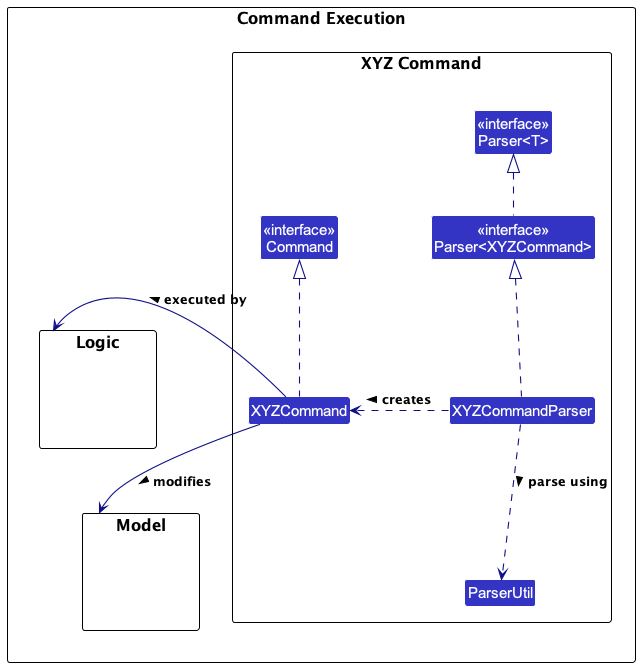

The diagram above was rendered by PlantUML. Its source (embedded in the PNG):
@startuml
!include style.puml
skinparam genericDisplay old
skinparam arrowThickness 1.1
skinparam arrowColor LOGIC_COLOR_T4
skinparam classBackgroundColor LOGIC_COLOR

package "Command Execution" {
    package "XYZ Command" {
        Class "<<interface>>\nCommand" as Command
        Class XYZCommandParser
        Class XYZCommand
        Class "<<interface>>\nParser<T>" as ParserGeneric
        Class "<<interface>>\nParser<XYZCommand>" as Parser
        Class ParserUtil
    }
    
    package Model {
        class None #FFFFFF
    }
    
    package Logic {
        class None #FFFFFF
    }
    
    Logic -[hidden]down-> Model
    
    Parser .up.|> ParserGeneric
    
    XYZCommand .up.|> Command
    XYZCommandParser .right.> XYZCommand : creates >
    XYZCommandParser .up.|> Parser
    
    
    XYZCommandParser .down.> ParserUtil : parse using >
    
    XYZCommand --right-> Logic : executed by >
    XYZCommand --right-> Model : modifies >
}
@enduml